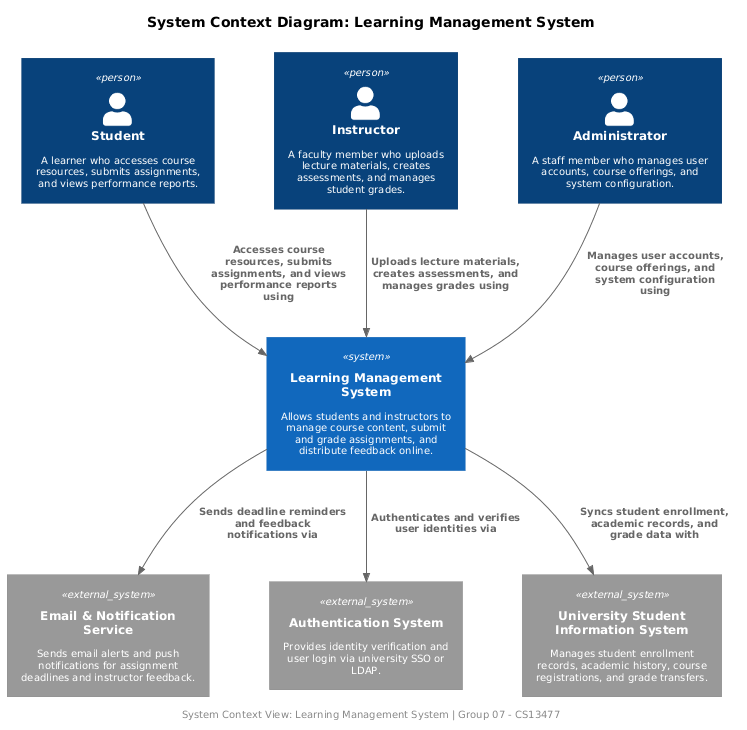

The diagram above was rendered by PlantUML. Its source (embedded in the PNG):
@startuml
!include https://raw.githubusercontent.com/plantuml-stdlib/C4-PlantUML/master/C4_Context.puml

' ── Hide legend ──────────────────────────────────────────
hide legend

' ── Global sizing ────────────────────────────────────────
skinparam defaultFontSize 10
skinparam defaultFontStyle plain
skinparam wrapWidth 180
skinparam padding 4
skinparam nodesep 60
skinparam ranksep 60

LAYOUT_TOP_DOWN()

' ── Title ────────────────────────────────────────────────
title System Context Diagram: Learning Management System

' ── People ───────────────────────────────────────────────
Person(student, "Student", "A learner who accesses course resources, submits assignments, and views performance reports.")

Person(instructor, "Instructor", "A faculty member who uploads lecture materials, creates assessments, and manages student grades.")

Person(administrator, "Administrator", "A staff member who manages user accounts, course offerings, and system configuration.")

' ── System in Scope ──────────────────────────────────────
System(lms, "Learning Management System", "Allows students and instructors to manage course content, submit and grade assignments, and distribute feedback online.")

' ── External Systems ─────────────────────────────────────
System_Ext(emailNotification, "Email & Notification Service", "Sends email alerts and push notifications for assignment deadlines and instructor feedback.")

System_Ext(authSystem, "Authentication System", "Provides identity verification and user login via university SSO or LDAP.")

System_Ext(sis, "University Student Information System", "Manages student enrollment records, academic history, course registrations, and grade transfers.")

' ── Relationships ────────────────────────────────────────
Rel(student, lms, "Accesses course resources, submits assignments, and views performance reports using")
Rel(instructor, lms, "Uploads lecture materials, creates assessments, and manages grades using")
Rel(administrator, lms, "Manages user accounts, course offerings, and system configuration using")

Rel(lms, emailNotification, "Sends deadline reminders and feedback notifications via")
Rel(lms, authSystem, "Authenticates and verifies user identities via")
Rel(lms, sis, "Syncs student enrollment, academic records, and grade data with")

' ── Footer ───────────────────────────────────────────────
center footer System Context View: Learning Management System | Group 07 - CS13477
@enduml